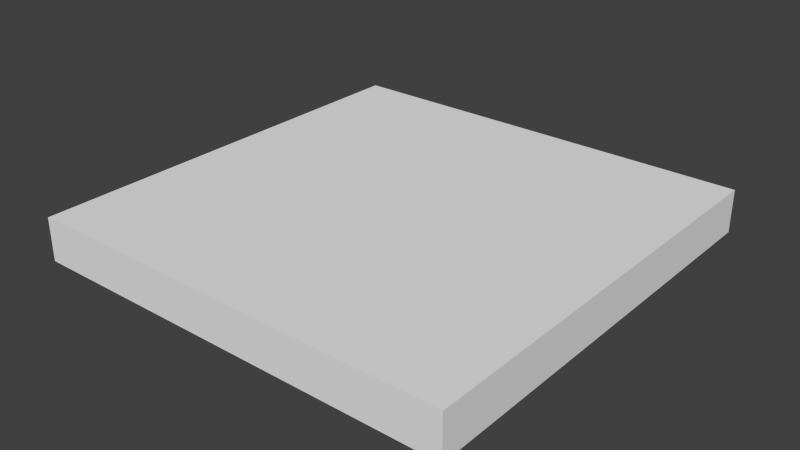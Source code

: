 # Source: tile.blend  (saved by Blender 2.68.0; exported with 4.5.12 LTS)
import bpy
from mathutils import Matrix  # noqa: F401  (used for matrix-valued properties, if any)

bpy.ops.wm.read_factory_settings(use_empty=True)
scene = bpy.context.scene
scene.name = 'Scene'

# ---- collections
col_collection_1 = bpy.data.collections.new('Collection 1'); scene.collection.children.link(col_collection_1)

# ---- world
world_world = bpy.data.worlds.new('World'); scene.world = world_world
world_world.color = (0.05088, 0.05088, 0.05088)
world_world.use_sun_shadow = False
world_world.sun_shadow_jitter_overblur = 0.0
world_world.cycles.sampling_method = 'MANUAL'
world_world.cycles.sample_map_resolution = 256

# ---- meshes
me_tile = bpy.data.meshes.new('tile')
me_tile.from_pydata([(-0.5, -0.5, -0.1), (-0.5, 0.5, -0.1), (0.5, 0.5, -0.1), (0.5, -0.5, -0.1), (-0.5, -0.5, 0.0), (-0.5, 0.5, 0.0), (0.5, 0.5, 0.0), (0.5, -0.5, 0.0)], [], [(4, 5, 1, 0), (5, 6, 2, 1), (6, 7, 3, 2), (7, 4, 0, 3), (0, 1, 2, 3), (7, 6, 5, 4)])
me_tile.use_remesh_preserve_volume = False
me_tile.use_remesh_preserve_attributes = False
me_tile.use_mirror_vertex_groups = False
me_tile.update()

# ---- objects
ob_tile = bpy.data.objects.new('tile', me_tile)

# ---- transforms, parenting, visibility, modifiers, constraints
ob_tile.location = (0.0, 0.0, 0.0)
ob_tile.lineart.crease_threshold = 0.0

# ---- collection membership
col_collection_1.objects.link(ob_tile)

# ---- scene / render settings (as saved in the file)
scene.frame_start = 1; scene.frame_end = 250; scene.frame_set(59)
scene.render.engine = 'BLENDER_EEVEE_NEXT'
scene.render.image_settings.color_mode = 'RGB'
scene.render.image_settings.compression = 90
scene.render.resolution_percentage = 50
scene.render.dither_intensity = 0.0
scene.cycles.use_denoising = False
scene.cycles.samples = 10
scene.cycles.sampling_pattern = 'TABULATED_SOBOL'
scene.cycles.light_sampling_threshold = 0.0
scene.cycles.use_adaptive_sampling = False
scene.cycles.use_light_tree = False
scene.cycles.blur_glossy = 0.0
scene.cycles.volume_bounces = 1
scene.cycles.pixel_filter_type = 'GAUSSIAN'
scene.cycles.sample_clamp_indirect = 0.0
scene.view_settings.view_transform = 'Standard'
bpy.context.view_layer.update()

# ---- added for rendering (the .blend has no active camera and no usable light): camera, sun
cam_auto = bpy.data.cameras.new('AutoCamera')
cam_auto.lens = 50.0
cam_auto.sensor_width = 36.0
cam_auto.clip_end = 1000.0
ob_auto_camera = bpy.data.objects.new('AutoCamera', cam_auto)
scene.collection.objects.link(ob_auto_camera)
ob_auto_camera.location = (1.31173, -1.57408, 0.999386)
ob_auto_camera.rotation_euler = (1.09748, -7.21219e-08, 0.694738)
scene.camera = ob_auto_camera
light_auto_sun = bpy.data.lights.new('AutoSun', 'SUN')
light_auto_sun.energy = 3.0
light_auto_sun.angle = 0.0523599
ob_auto_sun = bpy.data.objects.new('AutoSun', light_auto_sun)
scene.collection.objects.link(ob_auto_sun)
ob_auto_sun.rotation_euler = (0.872665, 0.174533, 0.523599)
bpy.context.view_layer.update()
